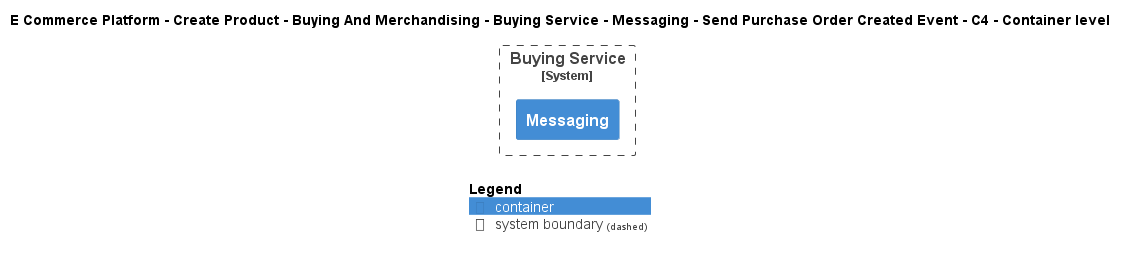

The diagram above was rendered by PlantUML. Its source (embedded in the PNG):
@startuml
!include ..\..\..\..\..\..\..\..\..\.c4s\C4_Container.puml

AddElementTag("c4interflow:lifecycle:new", $bgColor=green, $fontColor=#ffffff, $borderColor=green, $shadowing="False")
AddElementTag("c4interflow:lifecycle:changed", $bgColor=orange, $fontColor=#ffffff, $borderColor=orange, $shadowing="False")
AddElementTag("c4interflow:lifecycle:removed", $bgColor=red, $fontColor=#ffffff, $borderColor=red, $shadowing="False")

AddRelTag("c4interflow:lifecycle:new", $textColor=green, $lineColor=green)
AddRelTag("c4interflow:lifecycle:changed", $textColor=orange, $lineColor=orange)
AddRelTag("c4interflow:lifecycle:removed", $textColor=red, $lineColor=red)

SHOW_PERSON_PORTRAIT()
LAYOUT_TOP_DOWN()

skinparam linetype polyline

title E Commerce Platform - Create Product - Buying And Merchandising - Buying Service - Messaging - Send Purchase Order Created Event - C4 - Container level


System_Boundary(ECommercePlatform.CreateProduct.BuyingAndMerchandising.SoftwareSystems.BuyingService, "Buying Service") {
    Container(ECommercePlatform.CreateProduct.BuyingAndMerchandising.SoftwareSystems.BuyingService.Containers.Messaging, "Messaging", "", "")
}



SHOW_LEGEND()
@enduml